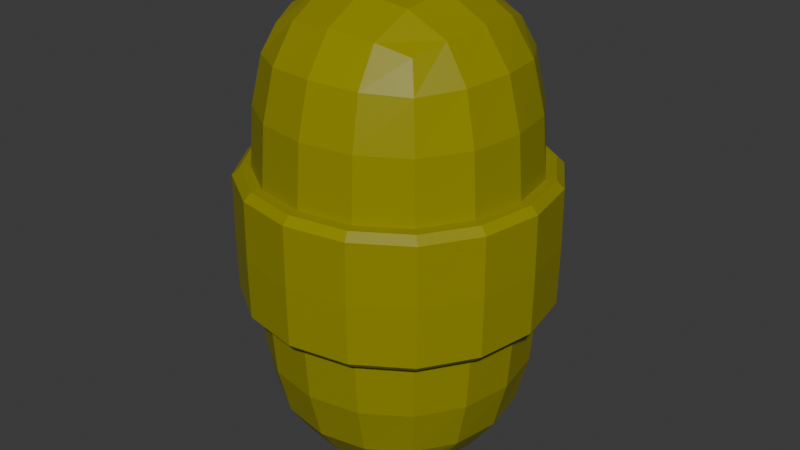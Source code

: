 # Source: FishFood.blend  (saved by Blender 4.0.36; exported with 4.5.12 LTS)
import bpy
from mathutils import Matrix  # noqa: F401  (used for matrix-valued properties, if any)

bpy.ops.wm.read_factory_settings(use_empty=True)
scene = bpy.context.scene
scene.name = 'Scene'

# ---- collections
col_collection = bpy.data.collections.new('Collection'); scene.collection.children.link(col_collection)

# ---- images (referenced by path relative to the original .blend; pixels are not part of the script)
import os
ASSET_DIR = os.environ.get("B2B_ASSET_DIR", "")  # directory of the original .blend (textures are referenced by path, not embedded)
HERE = os.path.dirname(os.path.abspath(__file__))  # packed textures are extracted next to this script under _unpacked/

def load_image(name, relpath, width, height, colorspace="sRGB"):
    """Load a texture the original file referenced (path relative to the .blend, or extracted next to this script)."""
    p = next((c for c in (os.path.join(HERE, relpath), os.path.join(ASSET_DIR, relpath)) if relpath and os.path.exists(c)), "")
    if p:
        img = bpy.data.images.load(p, check_existing=True)
        img.name = name
    else:  # same state as the original file: an image datablock whose file is absent (Cycles renders it pink)
        img = bpy.data.images.new(name, width, height)
        img.source = "FILE"
        img.filepath = "//" + (relpath or name)
    img.colorspace_settings.name = colorspace
    return img
img_fishfood_001 = load_image('FishFood.001', 'Textures/FishFood.001.png', 1024, 1024, 'sRGB')

# ---- materials (node trees are filled in below, after node groups)
mat_fishfood = bpy.data.materials.new('FishFood')
mat_fishfood.use_transparent_shadow = False

# ---- material node trees
mat_fishfood.use_nodes = True; mat_fishfood.node_tree.nodes.clear()
_N = mat_fishfood.node_tree.nodes; _L = mat_fishfood.node_tree.links
n0 = _N.new('ShaderNodeBsdfPrincipled'); n0.name = 'Principled BSDF'; n0.location = (10, 300)
n0.inputs[3].default_value = 1.45
n1 = _N.new('ShaderNodeOutputMaterial'); n1.name = 'Material Output'; n1.location = (300, 300)
n2 = _N.new('ShaderNodeTexImage'); n2.name = 'Image Texture'; n2.location = (-598, 238)
n2.image = img_fishfood_001
n3 = _N.new('ShaderNodeHueSaturation'); n3.name = 'Hue/Saturation/Value'; n3.location = (-301, 242)
n3.inputs[1].default_value = 2.0
n3.inputs[4].default_value = (0.01541, 1.0, 0.2361, 1.0)
_L.new(n0.outputs[0], n1.inputs[0])
_L.new(n3.outputs[0], n0.inputs[0])
_L.new(n2.outputs[0], n3.inputs[2])
_L.new(n2.outputs[0], n3.inputs[0])
n1.is_active_output = True

# ---- world
world_world = bpy.data.worlds.new('World'); scene.world = world_world
world_world.use_nodes = True; world_world.node_tree.nodes.clear()
_N = world_world.node_tree.nodes; _L = world_world.node_tree.links
n0 = _N.new('ShaderNodeOutputWorld'); n0.name = 'World Output'; n0.location = (300, 300)
n1 = _N.new('ShaderNodeBackground'); n1.name = 'Background'; n1.location = (10, 300)
n1.inputs[0].default_value = (0.05088, 0.05088, 0.05088, 1.0)
_L.new(n1.outputs[0], n0.inputs[0])
n0.is_active_output = True
world_world.color = (0.05088, 0.05088, 0.05088)
world_world.use_sun_shadow = False
world_world.sun_shadow_jitter_overblur = 0.0

# ---- meshes
me_fishfood = bpy.data.meshes.new('FishFood')
me_fishfood.from_pydata([(0.7459, -0.7459, 0.8281), (-0.7459, -0.7459, 0.8281), (-0.7459, 0.7459, 0.8281), (0.7459, 0.7459, 0.8281), (1.082, 1.082, 2.811), (0.5883, 1.401, 2.811), (4.247e-09, 1.511, 2.811), (-0.5883, 1.401, 2.811), (0.7459, -0.7459, 4.794), (-0.7459, -0.7459, 4.794), (-0.7459, 0.7459, 4.794), (0.7459, 0.7459, 4.794), (0.8959, -1.676e-08, 0.7029), (-1.118e-08, -0.8959, 0.7029), (-0.8959, -1.863e-08, 0.7029), (1.49e-08, 0.8959, 0.7029), (0.8959, 1.676e-08, 4.919), (-1.77e-08, 0.8959, 4.919), (-0.8959, 1.676e-08, 4.919), (1.49e-08, -0.8959, 4.919), (0.9231, -0.9231, 1.57), (-0.9231, -0.9231, 1.57), (-1.082, 1.082, 2.811), (-0.9231, 0.9231, 1.57), (-1.401, 0.5883, 2.811), (0.9231, 0.9231, 1.57), (-1.511, 4.628e-09, 2.811), (0.9231, -0.9231, 4.052), (-0.9231, -0.9231, 4.052), (-0.9231, 0.9231, 4.052), (0.9231, 0.9231, 4.052), (3.725e-09, -1.304e-08, 0.4222), (-7.451e-09, 1.304e-08, 5.199), (-1.863e-09, -1.281, 1.558), (-1.281, -1.49e-08, 1.558), (-1.118e-08, 1.281, 1.558), (1.281, 1.118e-08, 1.558), (-3.725e-09, -1.281, 4.064), (-1.281, 3.725e-09, 4.064), (3.725e-09, 1.281, 4.064), (1.281, -3.725e-09, 4.064), (0.8488, 0.4471, 0.7411), (0.8488, -0.4471, 0.7411), (0.4471, -0.8488, 0.7411), (-0.4471, -0.8488, 0.7411), (-0.8488, -0.4471, 0.7411), (-0.8488, 0.4471, 0.7411), (-0.4471, 0.8488, 0.7411), (0.4471, 0.8488, 0.7411), (0.8488, -0.4471, 4.881), (0.8488, 0.4471, 4.881), (0.4471, 0.8488, 4.881), (-0.4471, 0.8488, 4.881), (-0.8488, 0.4471, 4.881), (-0.8488, -0.4471, 4.881), (-0.4471, -0.8488, 4.881), (0.4471, -0.8488, 4.881), (0.8496, -0.8496, 1.101), (0.9522, -0.9522, 2.16), (-1.401, -0.5883, 2.811), (-0.9522, -0.9522, 2.16), (-0.8496, -0.8496, 1.101), (-1.082, -1.082, 2.811), (-0.5883, -1.401, 2.811), (-0.9522, 0.9522, 2.16), (-0.8496, 0.8496, 1.101), (-8.396e-09, -1.511, 2.811), (0.5883, -1.401, 2.811), (0.9522, 0.9522, 2.16), (0.8496, 0.8496, 1.101), (1.082, -1.082, 2.811), (0.9522, -0.9522, 3.462), (0.8496, -0.8496, 4.52), (-0.8496, -0.8496, 4.52), (-0.9522, -0.9522, 3.462), (-0.8496, 0.8496, 4.52), (-0.9522, 0.9522, 3.462), (0.8496, 0.8496, 4.52), (0.9522, 0.9522, 3.462), (-2.794e-09, -0.4909, 0.4906), (-0.4909, -1.676e-08, 0.4906), (3.725e-09, 0.4909, 0.4906), (0.4909, -1.397e-08, 0.4906), (-1.583e-08, 0.4909, 5.131), (-0.4909, 1.676e-08, 5.131), (3.725e-09, -0.4909, 5.131), (0.4909, 1.397e-08, 5.131), (-7.683e-09, -1.328, 2.157), (-0.503, -1.19, 1.564), (-6.519e-09, -1.151, 1.064), (0.503, -1.19, 1.564), (-1.328, 0.0, 2.157), (-1.19, 0.503, 1.564), (-1.151, -1.49e-08, 1.064), (-1.19, -0.503, 1.564), (4.657e-10, 1.328, 2.157), (0.503, 1.19, 1.564), (3.725e-09, 1.151, 1.064), (-0.503, 1.19, 1.564), (1.328, -4.657e-10, 2.157), (1.19, -0.503, 1.564), (1.151, -3.725e-09, 1.064), (1.19, 0.503, 1.564), (3.725e-09, -1.151, 4.557), (-0.503, -1.19, 4.058), (-7.451e-09, -1.328, 3.465), (0.503, -1.19, 4.058), (-1.151, 3.725e-09, 4.557), (-1.19, 0.503, 4.058), (-1.328, 6.985e-09, 3.465), (-1.19, -0.503, 4.058), (-3.725e-09, 1.151, 4.557), (0.503, 1.19, 4.058), (6.985e-09, 1.328, 3.465), (-0.503, 1.19, 4.058), (1.151, 3.725e-09, 4.557), (1.19, -0.503, 4.058), (1.328, -6.985e-09, 3.465), (1.19, 0.503, 4.058), (0.4715, -0.4715, 0.5506), (-0.4715, -0.4715, 0.5506), (-0.4715, 0.4715, 0.5506), (0.4715, 0.4715, 0.5506), (0.4715, 0.4715, 5.071), (-0.4715, 0.4715, 5.071), (-0.4715, -0.4715, 5.071), (0.4715, -0.4715, 5.071), (0.5176, -1.232, 2.158), (-0.5176, -1.232, 2.158), (-0.4707, -1.076, 1.081), (0.4707, -1.076, 1.081), (-1.232, -0.5176, 2.158), (-1.232, 0.5176, 2.158), (-1.076, 0.4707, 1.081), (-1.076, -0.4707, 1.081), (-0.5176, 1.232, 2.158), (0.5176, 1.232, 2.158), (0.4707, 1.076, 1.081), (-0.4707, 1.076, 1.081), (1.232, 0.5176, 2.158), (1.232, -0.5176, 2.158), (1.076, -0.4707, 1.081), (1.076, 0.4707, 1.081), (0.4707, -1.076, 4.541), (-0.4707, -1.076, 4.541), (-0.5176, -1.232, 3.463), (0.5176, -1.232, 3.463), (-1.076, -0.4707, 4.541), (-1.076, 0.4707, 4.541), (-1.232, 0.5176, 3.463), (-1.232, -0.5176, 3.463), (-0.4707, 1.076, 4.541), (0.4707, 1.076, 4.541), (0.5176, 1.232, 3.463), (-0.5176, 1.232, 3.463), (1.076, 0.4707, 4.541), (1.076, -0.4707, 4.541), (1.232, -0.5176, 3.463), (1.232, 0.5176, 3.463), (0.9522, -0.9522, 2.16), (-0.9522, -0.9522, 2.16), (-0.9522, 0.9522, 2.16), (0.9522, 0.9522, 2.16), (0.9522, -0.9522, 3.462), (-0.9522, -0.9522, 3.462), (-0.9522, 0.9522, 3.462), (0.9522, 0.9522, 3.462), (-7.683e-09, -1.328, 2.157), (-1.328, 0.0, 2.157), (4.657e-10, 1.328, 2.157), (1.328, -4.657e-10, 2.157), (-7.451e-09, -1.328, 3.465), (-1.328, 6.985e-09, 3.465), (6.985e-09, 1.328, 3.465), (1.328, -6.985e-09, 3.465), (0.5176, -1.232, 2.158), (-0.5176, -1.232, 2.158), (-1.232, -0.5176, 2.158), (-1.232, 0.5176, 2.158), (-0.5176, 1.232, 2.158), (0.5176, 1.232, 2.158), (1.232, 0.5176, 2.158), (1.232, -0.5176, 2.158), (-0.5176, -1.232, 3.463), (0.5176, -1.232, 3.463), (-1.232, 0.5176, 3.463), (-1.232, -0.5176, 3.463), (0.5176, 1.232, 3.463), (-0.5176, 1.232, 3.463), (1.232, -0.5176, 3.463), (1.232, 0.5176, 3.463), (1.401, 0.5883, 2.811), (1.511, -3.802e-09, 2.811), (1.401, -0.5883, 2.811), (-1.078, 1.078, 2.231), (-1.026, 1.026, 2.16), (-1.078, -1.078, 2.231), (-1.026, -1.026, 2.16), (1.026, -1.026, 2.16), (1.078, -1.078, 2.231), (1.078, 1.078, 2.231), (1.026, 1.026, 2.16), (1.078, -1.078, 3.391), (1.026, -1.026, 3.462), (-1.026, -1.026, 3.462), (-1.078, -1.078, 3.391), (-1.026, 1.026, 3.462), (-1.078, 1.078, 3.391), (1.026, 1.026, 3.462), (1.078, 1.078, 3.391), (-8.631e-09, -1.504, 2.227), (-8.259e-09, -1.431, 2.157), (-1.504, 8.69e-10, 2.227), (-1.431, 2.433e-10, 2.157), (9.585e-10, 1.504, 2.227), (5.21e-10, 1.431, 2.157), (1.504, -5.126e-10, 2.227), (1.431, -2.584e-10, 2.157), (-8.396e-09, -1.504, 3.394), (-8.008e-09, -1.431, 3.465), (-1.504, 7.917e-09, 3.394), (-1.431, 7.769e-09, 3.465), (7.536e-09, 1.504, 3.394), (7.545e-09, 1.431, 3.465), (1.504, -7.09e-09, 3.394), (1.431, -7.282e-09, 3.465), (0.5577, -1.327, 2.158), (0.5859, -1.394, 2.229), (-0.5577, -1.327, 2.158), (-0.5859, -1.394, 2.229), (-1.327, -0.5577, 2.158), (-1.394, -0.5859, 2.229), (-1.327, 0.5577, 2.158), (-1.394, 0.5859, 2.229), (-0.5577, 1.327, 2.158), (-0.5859, 1.394, 2.229), (0.5577, 1.327, 2.158), (0.5859, 1.394, 2.229), (1.327, 0.5577, 2.158), (1.394, 0.5859, 2.229), (1.327, -0.5577, 2.158), (1.394, -0.5859, 2.229), (-0.5859, -1.394, 3.392), (-0.5577, -1.327, 3.463), (0.5859, -1.394, 3.392), (0.5577, -1.327, 3.463), (-1.394, 0.5859, 3.392), (-1.327, 0.5577, 3.463), (-1.394, -0.5859, 3.392), (-1.327, -0.5577, 3.463), (0.5859, 1.394, 3.392), (0.5577, 1.327, 3.463), (-0.5859, 1.394, 3.392), (-0.5577, 1.327, 3.463), (1.394, -0.5859, 3.392), (1.327, -0.5577, 3.463), (1.394, 0.5859, 3.392), (1.327, 0.5577, 3.463)], [], [(0, 43, 119, 42), (43, 13, 79, 119), (119, 79, 31, 82), (42, 119, 82, 12), (13, 44, 120, 79), (44, 1, 45, 120), (120, 45, 14, 80), (79, 120, 80, 31), (31, 80, 121, 81), (80, 14, 46, 121), (121, 46, 2, 47), (81, 121, 47, 15), (12, 82, 122, 41), (82, 31, 81, 122), (122, 81, 15, 48), (41, 122, 48, 3), (11, 51, 123, 50), (51, 17, 83, 123), (123, 83, 32, 86), (50, 123, 86, 16), (17, 52, 124, 83), (52, 10, 53, 124), (124, 53, 18, 84), (83, 124, 84, 32), (32, 84, 125, 85), (84, 18, 54, 125), (125, 54, 9, 55), (85, 125, 55, 19), (16, 86, 126, 49), (86, 32, 85, 126), (126, 85, 19, 56), (49, 126, 56, 8), (127, 58, 159, 175), (117, 157, 189, 174), (127, 87, 33, 90), (58, 127, 90, 20), (154, 113, 173, 188), (140, 99, 170, 182), (128, 60, 21, 88), (87, 128, 88, 33), (33, 88, 129, 89), (88, 21, 61, 129), (129, 61, 1, 44), (89, 129, 44, 13), (20, 90, 130, 57), (90, 33, 89, 130), (130, 89, 13, 43), (57, 130, 43, 0), (74, 150, 186, 164), (87, 127, 175, 167), (131, 91, 34, 94), (60, 131, 94, 21), (157, 71, 163, 189), (113, 153, 187, 173), (132, 64, 23, 92), (91, 132, 92, 34), (34, 92, 133, 93), (92, 23, 65, 133), (133, 65, 2, 46), (93, 133, 46, 14), (21, 94, 134, 61), (94, 34, 93, 134), (134, 93, 14, 45), (61, 134, 45, 1), (58, 140, 182, 159), (150, 109, 172, 186), (135, 95, 35, 98), (64, 135, 98, 23), (136, 95, 169, 180), (71, 146, 184, 163), (136, 68, 25, 96), (95, 136, 96, 35), (35, 96, 137, 97), (96, 25, 69, 137), (137, 69, 3, 48), (97, 137, 48, 15), (23, 98, 138, 65), (98, 35, 97, 138), (138, 97, 15, 47), (65, 138, 47, 2), (153, 78, 166, 187), (139, 68, 162, 181), (139, 99, 36, 102), (68, 139, 102, 25), (109, 149, 185, 172), (68, 136, 180, 162), (140, 58, 20, 100), (99, 140, 100, 36), (36, 100, 141, 101), (100, 20, 57, 141), (141, 57, 0, 42), (101, 141, 42, 12), (25, 102, 142, 69), (102, 36, 101, 142), (142, 101, 12, 41), (69, 142, 41, 3), (8, 56, 143, 72), (56, 19, 103, 143), (143, 103, 37, 106), (72, 143, 106, 27), (19, 55, 144, 103), (55, 9, 73, 144), (144, 73, 28, 104), (103, 144, 104, 37), (37, 104, 145, 105), (104, 28, 74, 145), (146, 105, 171, 184), (132, 91, 168, 178), (27, 106, 146, 71), (106, 37, 105, 146), (99, 139, 181, 170), (149, 76, 165, 185), (9, 54, 147, 73), (54, 18, 107, 147), (147, 107, 38, 110), (73, 147, 110, 28), (18, 53, 148, 107), (53, 10, 75, 148), (148, 75, 29, 108), (107, 148, 108, 38), (38, 108, 149, 109), (108, 29, 76, 149), (135, 64, 161, 179), (105, 145, 183, 171), (28, 110, 150, 74), (110, 38, 109, 150), (64, 132, 178, 161), (128, 87, 167, 176), (10, 52, 151, 75), (52, 17, 111, 151), (151, 111, 39, 114), (75, 151, 114, 29), (17, 51, 152, 111), (51, 11, 77, 152), (152, 77, 30, 112), (111, 152, 112, 39), (39, 112, 153, 113), (112, 30, 78, 153), (78, 158, 190, 166), (95, 135, 179, 169), (29, 114, 154, 76), (114, 39, 113, 154), (145, 74, 164, 183), (131, 60, 160, 177), (11, 50, 155, 77), (50, 16, 115, 155), (155, 115, 40, 118), (77, 155, 118, 30), (16, 49, 156, 115), (49, 8, 72, 156), (156, 72, 27, 116), (115, 156, 116, 40), (40, 116, 157, 117), (116, 27, 71, 157), (60, 128, 176, 160), (158, 117, 174, 190), (30, 118, 158, 78), (118, 40, 117, 158), (76, 154, 188, 165), (91, 131, 177, 168), (63, 62, 196, 229), (256, 224, 192, 191), (170, 181, 238, 217), (207, 252, 7, 22), (5, 4, 200, 237), (254, 202, 70, 193), (4, 191, 239, 200), (163, 184, 245, 203), (66, 63, 229, 210), (246, 207, 22, 24), (62, 59, 231, 196), (172, 185, 247, 221), (6, 5, 237, 214), (244, 218, 66, 67), (190, 174, 225, 257), (252, 222, 6, 7), (169, 179, 234, 215), (205, 248, 59, 62), (24, 22, 194, 233), (171, 183, 243, 219), (209, 256, 191, 4), (175, 159, 198, 226), (242, 205, 62, 63), (193, 70, 199, 241), (26, 24, 233, 212), (250, 209, 4, 5), (189, 163, 203, 255), (173, 187, 251, 223), (192, 193, 241, 216), (248, 220, 26, 59), (167, 175, 226, 211), (174, 189, 255, 225), (159, 182, 240, 198), (168, 177, 230, 213), (67, 66, 210, 227), (177, 160, 197, 230), (160, 176, 228, 197), (178, 168, 213, 232), (59, 26, 212, 231), (179, 161, 195, 234), (161, 178, 232, 195), (180, 169, 215, 236), (7, 6, 214, 235), (181, 162, 201, 238), (162, 180, 236, 201), (182, 170, 217, 240), (191, 192, 216, 239), (70, 67, 227, 199), (183, 164, 204, 243), (184, 171, 219, 245), (218, 242, 63, 66), (164, 186, 249, 204), (185, 165, 206, 247), (186, 172, 221, 249), (220, 246, 24, 26), (165, 188, 253, 206), (187, 166, 208, 251), (188, 173, 223, 253), (222, 250, 5, 6), (166, 190, 257, 208), (202, 244, 67, 70), (224, 254, 193, 192), (176, 167, 211, 228), (211, 226, 227, 210), (199, 227, 226, 198), (197, 228, 229, 196), (210, 229, 228, 211), (213, 230, 231, 212), (196, 231, 230, 197), (195, 232, 233, 194), (212, 233, 232, 213), (215, 234, 235, 214), (194, 235, 234, 195), (201, 236, 237, 200), (214, 237, 236, 215), (217, 238, 239, 216), (200, 239, 238, 201), (198, 240, 241, 199), (216, 241, 240, 217), (205, 242, 243, 204), (219, 243, 242, 218), (218, 244, 245, 219), (203, 245, 244, 202), (207, 246, 247, 206), (221, 247, 246, 220), (220, 248, 249, 221), (204, 249, 248, 205), (209, 250, 251, 208), (223, 251, 250, 222), (222, 252, 253, 223), (206, 253, 252, 207), (202, 254, 255, 203), (225, 255, 254, 224), (224, 256, 257, 225), (208, 257, 256, 209), (22, 7, 235, 194)])
_uv = me_fishfood.uv_layers.new(name='UVMap')
_uv.uv.foreach_set('vector', [0.2743, 0.6442, 0.2868, 0.6806, 0.2408, 0.6777, 0.2379, 0.6317, 0.2868, 0.6806, 0.2926, 0.7351, 0.2432, 0.7351, 0.2408, 0.6777, 0.2408, 0.6777, 0.2432, 0.7351, 0.1833, 0.7351, 0.1833, 0.6753, 0.2379, 0.6317, 0.2408, 0.6777, 0.1833, 0.6753, 0.1833, 0.6259, 0.2926, 0.7351, 0.2868, 0.7897, 0.2408, 0.7926, 0.2432, 0.7351, 0.2868, 0.7897, 0.2743, 0.8261, 0.2379, 0.8386, 0.2408, 0.7926, 0.2408, 0.7926, 0.2379, 0.8386, 0.1833, 0.8444, 0.1833, 0.795, 0.2432, 0.7351, 0.2408, 0.7926, 0.1833, 0.795, 0.1833, 0.7351, 0.2926, 0.7351, 0.2926, 0.6753, 0.3501, 0.6777, 0.3524, 0.7351, 0.2926, 0.6753, 0.2926, 0.6259, 0.3471, 0.6317, 0.3501, 0.6777, 0.3501, 0.6777, 0.3471, 0.6317, 0.3835, 0.6442, 0.3961, 0.6806, 0.3524, 0.7351, 0.3501, 0.6777, 0.3961, 0.6806, 0.4018, 0.7351, 0.2926, 0.8444, 0.2926, 0.795, 0.3501, 0.7926, 0.3471, 0.8386, 0.2926, 0.795, 0.2926, 0.7351, 0.3524, 0.7351, 0.3501, 0.7926, 0.3501, 0.7926, 0.3524, 0.7351, 0.4018, 0.7351, 0.3961, 0.7897, 0.3471, 0.8386, 0.3501, 0.7926, 0.3961, 0.7897, 0.3835, 0.8261, 0.7364, 0.613, 0.749, 0.6495, 0.703, 0.6465, 0.7, 0.6005, 0.749, 0.6495, 0.7547, 0.704, 0.7053, 0.704, 0.703, 0.6465, 0.703, 0.6465, 0.7053, 0.704, 0.6455, 0.704, 0.6455, 0.6441, 0.7, 0.6005, 0.703, 0.6465, 0.6455, 0.6441, 0.6455, 0.5947, 0.7547, 0.704, 0.749, 0.7585, 0.703, 0.7614, 0.7053, 0.704, 0.749, 0.7585, 0.7364, 0.7949, 0.7, 0.8075, 0.703, 0.7614, 0.703, 0.7614, 0.7, 0.8075, 0.6455, 0.8132, 0.6455, 0.7638, 0.7053, 0.704, 0.703, 0.7614, 0.6455, 0.7638, 0.6455, 0.704, 0.7277, 0.1092, 0.7277, 0.04938, 0.7852, 0.05175, 0.7875, 0.1092, 0.7277, 0.04938, 0.7277, 2.74e-09, 0.7822, 0.005746, 0.7852, 0.05175, 0.7852, 0.05175, 0.7822, 0.005746, 0.8186, 0.01829, 0.8312, 0.05472, 0.7875, 0.1092, 0.7852, 0.05175, 0.8312, 0.05472, 0.8369, 0.1092, 0.7277, 0.2185, 0.7277, 0.1691, 0.7852, 0.1667, 0.7822, 0.2127, 0.7277, 0.1691, 0.7277, 0.1092, 0.7875, 0.1092, 0.7852, 0.1667, 0.7852, 0.1667, 0.7875, 0.1092, 0.8369, 0.1092, 0.8312, 0.1637, 0.7822, 0.2127, 0.7852, 0.1667, 0.8312, 0.1637, 0.8186, 0.2002, 0.3256, 0.3667, 0.3256, 0.3667, 0.3256, 0.3667, 0.3256, 0.3667, 0.3256, 0.3667, 0.3256, 0.3667, 0.3256, 0.3667, 0.3256, 0.3667, 0.468, 0.5363, 0.4682, 0.4721, 0.5412, 0.4732, 0.5405, 0.5355, 0.4678, 0.5947, 0.468, 0.5363, 0.5405, 0.5355, 0.5398, 0.5919, 0.3256, 0.3667, 0.3256, 0.3667, 0.3256, 0.3667, 0.3256, 0.3667, 0.3256, 0.3667, 0.3256, 0.3667, 0.3256, 0.3667, 0.3256, 0.3667, 0.468, 0.4123, 0.4678, 0.3667, 0.5398, 0.3708, 0.5405, 0.415, 0.4682, 0.4721, 0.468, 0.4123, 0.5405, 0.415, 0.5412, 0.4732, 0.5412, 0.4732, 0.5405, 0.415, 0.5994, 0.4215, 0.6014, 0.4762, 0.5405, 0.415, 0.5398, 0.3708, 0.5969, 0.3813, 0.5994, 0.4215, 0.5994, 0.4215, 0.5969, 0.3813, 0.6302, 0.3961, 0.6408, 0.4295, 0.6014, 0.4762, 0.5994, 0.4215, 0.6408, 0.4295, 0.6455, 0.482, 0.5398, 0.5919, 0.5405, 0.5355, 0.5994, 0.5342, 0.5969, 0.5848, 0.5405, 0.5355, 0.5412, 0.4732, 0.6014, 0.4762, 0.5994, 0.5342, 0.5994, 0.5342, 0.6014, 0.4762, 0.6455, 0.482, 0.6408, 0.5366, 0.5969, 0.5848, 0.5994, 0.5342, 0.6408, 0.5366, 0.6302, 0.5748, 0.3256, 0.3667, 0.3256, 0.3667, 0.3256, 0.3667, 0.3256, 0.3667, 0.3256, 0.3667, 0.3256, 0.3667, 0.3256, 0.3667, 0.3256, 0.3667, 0.9358, 0.7786, 1.0, 0.7786, 0.9991, 0.8516, 0.9368, 0.851, 0.8774, 0.7786, 0.9358, 0.7786, 0.9368, 0.851, 0.8804, 0.8505, 0.3256, 0.3667, 0.3256, 0.3667, 0.3256, 0.3667, 0.3256, 0.3667, 0.3256, 0.3667, 0.3256, 0.3667, 0.3256, 0.3667, 0.3256, 0.3667, 0.8828, 0.3694, 0.9284, 0.3667, 0.9282, 0.4388, 0.8841, 0.442, 0.8231, 0.373, 0.8828, 0.3694, 0.8841, 0.442, 0.8261, 0.4459, 0.8261, 0.4459, 0.8841, 0.442, 0.881, 0.5011, 0.8265, 0.5062, 0.8841, 0.442, 0.9282, 0.4388, 0.921, 0.4964, 0.881, 0.5011, 0.881, 0.5011, 0.921, 0.4964, 0.908, 0.5305, 0.8753, 0.5429, 0.8265, 0.5062, 0.881, 0.5011, 0.8753, 0.5429, 0.8231, 0.5505, 0.8804, 0.8505, 0.9368, 0.851, 0.9383, 0.9099, 0.8877, 0.9076, 0.9368, 0.851, 0.9991, 0.8516, 0.9964, 0.9118, 0.9383, 0.9099, 0.9383, 0.9099, 0.9964, 0.9118, 0.9907, 0.9558, 0.9361, 0.9514, 0.8877, 0.9076, 0.9383, 0.9099, 0.9361, 0.9514, 0.8979, 0.9409, 0.3256, 0.3667, 0.3256, 0.3667, 0.3256, 0.3667, 0.3256, 0.3667, 0.3256, 0.3667, 0.3256, 0.3667, 0.3256, 0.3667, 0.3256, 0.3667, 0.5502, 0.1696, 0.5504, 0.1054, 0.6235, 0.1065, 0.6227, 0.1688, 0.55, 0.228, 0.5502, 0.1696, 0.6227, 0.1688, 0.622, 0.2252, 0.3256, 0.3667, 0.3256, 0.3667, 0.3256, 0.3667, 0.3256, 0.3667, 0.3256, 0.3667, 0.3256, 0.3667, 0.3256, 0.3667, 0.3256, 0.3667, 0.5502, 0.04563, 0.55, -9.509e-09, 0.622, 0.00414, 0.6227, 0.04834, 0.5504, 0.1054, 0.5502, 0.04563, 0.6227, 0.04834, 0.6235, 0.1065, 0.6235, 0.1065, 0.6227, 0.04834, 0.6816, 0.05481, 0.6837, 0.1095, 0.6227, 0.04834, 0.622, 0.00414, 0.6791, 0.01463, 0.6816, 0.05481, 0.6816, 0.05481, 0.6791, 0.01463, 0.7124, 0.02942, 0.723, 0.06285, 0.6837, 0.1095, 0.6816, 0.05481, 0.723, 0.06285, 0.7277, 0.1153, 0.622, 0.2252, 0.6227, 0.1688, 0.6816, 0.1675, 0.6791, 0.2181, 0.6227, 0.1688, 0.6235, 0.1065, 0.6837, 0.1095, 0.6816, 0.1675, 0.6816, 0.1675, 0.6837, 0.1095, 0.7277, 0.1153, 0.723, 0.1699, 0.6791, 0.2181, 0.6816, 0.1675, 0.723, 0.1699, 0.7124, 0.2081, 0.3256, 0.3667, 0.3256, 0.3667, 0.3256, 0.3667, 0.3256, 0.3667, 0.3256, 0.3667, 0.3256, 0.3667, 0.3256, 0.3667, 0.3256, 0.3667, 0.8954, 0.1838, 0.9596, 0.1838, 0.9587, 0.2568, 0.8964, 0.2563, 0.8369, 0.1838, 0.8954, 0.1838, 0.8964, 0.2563, 0.84, 0.2558, 0.3256, 0.3667, 0.3256, 0.3667, 0.3256, 0.3667, 0.3256, 0.3667, 0.3256, 0.3667, 0.3256, 0.3667, 0.3256, 0.3667, 0.3256, 0.3667, 0.05966, 0.7361, 0.1052, 0.7334, 0.1051, 0.8055, 0.061, 0.8087, -4.564e-09, 0.7397, 0.05966, 0.7361, 0.061, 0.8087, 0.002979, 0.8126, 0.002979, 0.8126, 0.061, 0.8087, 0.05784, 0.8678, 0.003382, 0.8729, 0.061, 0.8087, 0.1051, 0.8055, 0.09781, 0.8631, 0.05784, 0.8678, 0.05784, 0.8678, 0.09781, 0.8631, 0.0849, 0.8972, 0.05212, 0.9096, 0.003382, 0.8729, 0.05784, 0.8678, 0.05212, 0.9096, 1.14e-08, 0.9172, 0.84, 0.2558, 0.8964, 0.2563, 0.8979, 0.3152, 0.8473, 0.3129, 0.8964, 0.2563, 0.9587, 0.2568, 0.956, 0.317, 0.8979, 0.3152, 0.8979, 0.3152, 0.956, 0.317, 0.9503, 0.3611, 0.8956, 0.3566, 0.8473, 0.3129, 0.8979, 0.3152, 0.8956, 0.3566, 0.8574, 0.3461, 0.8079, 0.3867, 0.8185, 0.4248, 0.7771, 0.4272, 0.7746, 0.3766, 0.8185, 0.4248, 0.8231, 0.4794, 0.7791, 0.4853, 0.7771, 0.4272, 0.7771, 0.4272, 0.7791, 0.4853, 0.7189, 0.4882, 0.7182, 0.4259, 0.7746, 0.3766, 0.7771, 0.4272, 0.7182, 0.4259, 0.7174, 0.3695, 0.8231, 0.4794, 0.8185, 0.5319, 0.7771, 0.5399, 0.7791, 0.4853, 0.8185, 0.5319, 0.8079, 0.5653, 0.7746, 0.5801, 0.7771, 0.5399, 0.7771, 0.5399, 0.7746, 0.5801, 0.7174, 0.5906, 0.7182, 0.5464, 0.7791, 0.4853, 0.7771, 0.5399, 0.7182, 0.5464, 0.7189, 0.4882, 0.7189, 0.4882, 0.7182, 0.5464, 0.6457, 0.5491, 0.6459, 0.4893, 0.7182, 0.5464, 0.7174, 0.5906, 0.6455, 0.5947, 0.6457, 0.5491, 0.3256, 0.3667, 0.3256, 0.3667, 0.3256, 0.3667, 0.3256, 0.3667, 0.3256, 0.3667, 0.3256, 0.3667, 0.3256, 0.3667, 0.3256, 0.3667, 0.7174, 0.3695, 0.7182, 0.4259, 0.6457, 0.4251, 0.6455, 0.3667, 0.7182, 0.4259, 0.7189, 0.4882, 0.6459, 0.4893, 0.6457, 0.4251, 0.3256, 0.3667, 0.3256, 0.3667, 0.3256, 0.3667, 0.3256, 0.3667, 0.3256, 0.3667, 0.3256, 0.3667, 0.3256, 0.3667, 0.3256, 0.3667, 0.8805, 0.6097, 0.9186, 0.5992, 0.9209, 0.6406, 0.8703, 0.643, 0.9186, 0.5992, 0.9733, 0.5947, 0.979, 0.6388, 0.9209, 0.6406, 0.9209, 0.6406, 0.979, 0.6388, 0.9817, 0.699, 0.9194, 0.6995, 0.8703, 0.643, 0.9209, 0.6406, 0.9194, 0.6995, 0.863, 0.7001, 0.8369, 8.215e-08, 0.889, 0.007569, 0.8948, 0.04937, 0.8403, 0.0443, 0.889, 0.007569, 0.9218, 0.02003, 0.9347, 0.05411, 0.8948, 0.04937, 0.8948, 0.04937, 0.9347, 0.05411, 0.942, 0.1117, 0.8979, 0.1085, 0.8403, 0.0443, 0.8948, 0.04937, 0.8979, 0.1085, 0.8399, 0.1046, 0.8399, 0.1046, 0.8979, 0.1085, 0.8966, 0.1811, 0.8369, 0.1775, 0.8979, 0.1085, 0.942, 0.1117, 0.9421, 0.1838, 0.8966, 0.1811, 0.3256, 0.3667, 0.3256, 0.3667, 0.3256, 0.3667, 0.3256, 0.3667, 0.3256, 0.3667, 0.3256, 0.3667, 0.3256, 0.3667, 0.3256, 0.3667, 0.863, 0.7001, 0.9194, 0.6995, 0.9184, 0.772, 0.8599, 0.772, 0.9194, 0.6995, 0.9817, 0.699, 0.9826, 0.772, 0.9184, 0.772, 0.3256, 0.3667, 0.3256, 0.3667, 0.3256, 0.3667, 0.3256, 0.3667, 0.3256, 0.3667, 0.3256, 0.3667, 0.3256, 0.3667, 0.3256, 0.3667, 0.6302, 0.6147, 0.6408, 0.6528, 0.5994, 0.6552, 0.5969, 0.6047, 0.6408, 0.6528, 0.6455, 0.7075, 0.6014, 0.7133, 0.5994, 0.6552, 0.5994, 0.6552, 0.6014, 0.7133, 0.5412, 0.7163, 0.5405, 0.654, 0.5969, 0.6047, 0.5994, 0.6552, 0.5405, 0.654, 0.5398, 0.5975, 0.6455, 0.7075, 0.6408, 0.7599, 0.5994, 0.768, 0.6014, 0.7133, 0.6408, 0.7599, 0.6302, 0.7934, 0.5969, 0.8081, 0.5994, 0.768, 0.5994, 0.768, 0.5969, 0.8081, 0.5398, 0.8186, 0.5405, 0.7744, 0.6014, 0.7133, 0.5994, 0.768, 0.5405, 0.7744, 0.5412, 0.7163, 0.5412, 0.7163, 0.5405, 0.7744, 0.468, 0.7771, 0.4682, 0.7174, 0.5405, 0.7744, 0.5398, 0.8186, 0.4678, 0.8228, 0.468, 0.7771, 0.3256, 0.3667, 0.3256, 0.3667, 0.3256, 0.3667, 0.3256, 0.3667, 0.3256, 0.3667, 0.3256, 0.3667, 0.3256, 0.3667, 0.3256, 0.3667, 0.5398, 0.5975, 0.5405, 0.654, 0.468, 0.6532, 0.4678, 0.5947, 0.5405, 0.654, 0.5412, 0.7163, 0.4682, 0.7174, 0.468, 0.6532, 0.3256, 0.3667, 0.3256, 0.3667, 0.3256, 0.3667, 0.3256, 0.3667, 0.3256, 0.3667, 0.3256, 0.3667, 0.3256, 0.3667, 0.3256, 0.3667, 0.7752, 0.7935, 0.8134, 0.783, 0.8157, 0.8244, 0.7651, 0.8268, 0.8134, 0.783, 0.868, 0.7786, 0.8737, 0.8226, 0.8157, 0.8244, 0.8157, 0.8244, 0.8737, 0.8226, 0.8765, 0.8828, 0.8142, 0.8833, 0.7651, 0.8268, 0.8157, 0.8244, 0.8142, 0.8833, 0.7578, 0.8839, 0.7547, 0.5947, 0.8068, 0.6023, 0.8126, 0.6441, 0.7581, 0.639, 0.8068, 0.6023, 0.8396, 0.6148, 0.8525, 0.6488, 0.8126, 0.6441, 0.8126, 0.6441, 0.8525, 0.6488, 0.8598, 0.7065, 0.8157, 0.7033, 0.7581, 0.639, 0.8126, 0.6441, 0.8157, 0.7033, 0.7577, 0.6993, 0.7577, 0.6993, 0.8157, 0.7033, 0.8144, 0.7758, 0.7547, 0.7723, 0.8157, 0.7033, 0.8598, 0.7065, 0.8599, 0.7786, 0.8144, 0.7758, 0.3256, 0.3667, 0.3256, 0.3667, 0.3256, 0.3667, 0.3256, 0.3667, 0.3256, 0.3667, 0.3256, 0.3667, 0.3256, 0.3667, 0.3256, 0.3667, 0.7578, 0.8839, 0.8142, 0.8833, 0.8132, 0.9558, 0.7547, 0.9558, 0.8142, 0.8833, 0.8765, 0.8828, 0.8774, 0.9558, 0.8132, 0.9558, 0.3256, 0.3667, 0.3256, 0.3667, 0.3256, 0.3667, 0.3256, 0.3667, 0.3256, 0.3667, 0.3256, 0.3667, 0.3256, 0.3667, 0.3256, 0.3667, 0.2547, 0.4186, 0.2548, 0.3667, 0.3255, 0.3675, 0.3256, 0.4192, 0.5346, 0.8228, 0.6073, 0.8228, 0.6073, 0.8939, 0.5343, 0.8937, 0.3667, 0.3453, 0.4298, 0.3335, 0.4347, 0.3451, 0.3667, 0.3578, 0.3256, 0.6253, 0.3256, 0.5591, 0.3965, 0.5595, 0.3963, 0.6259, 0.3969, 0.4186, 0.397, 0.3667, 0.4678, 0.3675, 0.4678, 0.4192, 0.251, 0.8446, 0.3027, 0.8448, 0.3033, 0.9155, 0.2514, 0.9155, 0.4678, 0.8936, 0.5343, 0.8937, 0.5343, 0.9646, 0.4681, 0.9643, 0.2994, 0.2994, 0.3335, 0.2465, 0.3451, 0.2513, 0.3084, 0.3084, 0.2545, 0.4865, 0.2547, 0.4186, 0.3256, 0.4192, 0.3256, 0.4869, 0.371, 0.8446, 0.4226, 0.8448, 0.4233, 0.9155, 0.3714, 0.9155, 0.6073, 0.8936, 0.6737, 0.8937, 0.6737, 0.9646, 0.6075, 0.9643, 2.247e-08, 0.3453, 0.06311, 0.3335, 0.06799, 0.3451, 2.311e-08, 0.3578, 0.3967, 0.4865, 0.3969, 0.4186, 0.4678, 0.4192, 0.4678, 0.4869, 0.1833, 0.5591, 0.1833, 0.4864, 0.2545, 0.4865, 0.2543, 0.5595, 0.06311, 0.03318, 6.603e-09, 0.02138, 6.019e-09, 0.008851, 0.06799, 0.02157, 0.3256, 0.5591, 0.3256, 0.4864, 0.3967, 0.4865, 0.3965, 0.5595, 0.5287, 0.1833, 0.5169, 0.1202, 0.5285, 0.1154, 0.5412, 0.1833, 0.6079, 0.8229, 0.674, 0.8228, 0.6737, 0.8937, 0.6073, 0.8936, 0.3714, 0.9155, 0.4233, 0.9155, 0.4226, 0.9862, 0.371, 0.9864, 0.3453, 0.1833, 0.3335, 0.1202, 0.3451, 0.1154, 0.3578, 0.1833, 0.4684, 0.8229, 0.5346, 0.8228, 0.5343, 0.8937, 0.4678, 0.8936, 0.1502, 0.4869, 0.1161, 0.4339, 0.1251, 0.425, 0.1618, 0.482, 0.1837, 0.4188, 0.1841, 0.3671, 0.2548, 0.3667, 0.2547, 0.4186, 0.2514, 0.9155, 0.3033, 0.9155, 0.3027, 0.9862, 0.251, 0.9864, 0.3035, 0.9155, 0.3714, 0.9155, 0.371, 0.9864, 0.3033, 0.9866, 0.326, 0.4188, 0.3263, 0.3671, 0.397, 0.3667, 0.3969, 0.4186, 0.2465, 0.3335, 0.2994, 0.2994, 0.3084, 0.3084, 0.2513, 0.3451, 0.162, 0.1833, 0.1502, 0.1202, 0.1618, 0.1154, 0.1745, 0.1833, 0.1835, 0.9155, 0.2514, 0.9155, 0.251, 0.9864, 0.1833, 0.9866, 0.674, 0.8228, 0.7467, 0.8228, 0.7467, 0.8939, 0.6737, 0.8937, 0.162, 0.55, 0.1502, 0.4869, 0.1618, 0.482, 0.1745, 0.55, 0.1833, 0.3453, 0.2465, 0.3335, 0.2513, 0.3451, 0.1833, 0.3578, 0.1161, 0.4339, 0.06311, 0.3999, 0.06799, 0.3883, 0.1251, 0.425, 7.454e-09, 0.712, 0.06311, 0.7002, 0.06799, 0.7118, 6.877e-09, 0.7245, 0.2543, 0.5595, 0.2545, 0.4865, 0.3256, 0.4869, 0.3252, 0.5595, 0.06311, 0.7002, 0.1161, 0.6661, 0.1251, 0.6751, 0.06799, 0.7118, 0.1161, 0.6661, 0.1502, 0.6131, 0.1618, 0.618, 0.1251, 0.6751, 0.4298, 0.03318, 0.3667, 0.02138, 0.3667, 0.008851, 0.4347, 0.02157, 0.6737, 0.8937, 0.7467, 0.8939, 0.7464, 0.965, 0.6737, 0.9646, 0.5169, 0.1202, 0.4828, 0.06726, 0.4918, 0.05827, 0.5285, 0.1154, 0.4828, 0.06726, 0.4298, 0.03318, 0.4347, 0.02157, 0.4918, 0.05827, 0.5169, 0.2465, 0.5287, 0.1833, 0.5412, 0.1833, 0.5285, 0.2513, 0.3965, 0.5595, 0.3967, 0.4865, 0.4678, 0.4869, 0.4674, 0.5595, 0.4298, 0.3335, 0.4828, 0.2994, 0.4918, 0.3084, 0.4347, 0.3451, 0.4828, 0.2994, 0.5169, 0.2465, 0.5285, 0.2513, 0.4918, 0.3084, 0.06311, 0.3999, 2.167e-08, 0.3881, 2.219e-08, 0.3755, 0.06799, 0.3883, 0.5343, 0.8937, 0.6073, 0.8939, 0.6069, 0.965, 0.5343, 0.9646, 0.2541, 0.6259, 0.2543, 0.5595, 0.3252, 0.5595, 0.3248, 0.6257, 0.3335, 0.1202, 0.2994, 0.06726, 0.3084, 0.05827, 0.3451, 0.1154, 0.3335, 0.2465, 0.3453, 0.1833, 0.3578, 0.1833, 0.3451, 0.2513, 0.1833, 0.4864, 0.1837, 0.4188, 0.2547, 0.4186, 0.2545, 0.4865, 0.2994, 0.06726, 0.2465, 0.03318, 0.2513, 0.02157, 0.3084, 0.05827, 0.06311, 0.3335, 0.1161, 0.2994, 0.1251, 0.3084, 0.06799, 0.3451, 0.2465, 0.03318, 0.1833, 0.02138, 0.1833, 0.008851, 0.2513, 0.02157, 0.3033, 0.8444, 0.371, 0.8446, 0.3714, 0.9155, 0.3035, 0.9155, 0.1161, 0.2994, 0.1502, 0.2465, 0.1618, 0.2513, 0.1251, 0.3084, 0.1502, 0.1202, 0.1161, 0.06726, 0.1251, 0.05827, 0.1618, 0.1154, 0.1502, 0.2465, 0.162, 0.1833, 0.1745, 0.1833, 0.1618, 0.2513, 0.3256, 0.4864, 0.326, 0.4188, 0.3969, 0.4186, 0.3967, 0.4865, 0.1161, 0.06726, 0.06311, 0.03318, 0.06799, 0.02157, 0.1251, 0.05827, 0.1834, 0.6253, 0.1833, 0.5591, 0.2543, 0.5595, 0.2541, 0.6259, 0.1833, 0.8444, 0.251, 0.8446, 0.2514, 0.9155, 0.1835, 0.9155, 0.1502, 0.6131, 0.162, 0.55, 0.1745, 0.55, 0.1618, 0.618, 0.1745, 0.55, 0.1618, 0.482, 0.17, 0.4786, 0.1833, 0.55, 0.1314, 0.4186, 0.17, 0.4786, 0.1618, 0.482, 0.1251, 0.425, 0.1251, 0.6751, 0.1618, 0.618, 0.17, 0.6215, 0.1314, 0.6814, 0.1833, 0.55, 0.17, 0.6215, 0.1618, 0.618, 0.1745, 0.55, 6.877e-09, 0.7245, 0.06799, 0.7118, 0.07143, 0.72, 6.414e-09, 0.7334, 0.1314, 0.6814, 0.07143, 0.72, 0.06799, 0.7118, 0.1251, 0.6751, 0.4918, 0.05827, 0.4347, 0.02157, 0.4381, 0.01337, 0.4981, 0.05194, 0.3667, -1.494e-09, 0.4381, 0.01337, 0.4347, 0.02157, 0.3667, 0.008851, 0.5412, 0.1833, 0.5285, 0.1154, 0.5367, 0.1119, 0.55, 0.1833, 0.4981, 0.05194, 0.5367, 0.1119, 0.5285, 0.1154, 0.4918, 0.05827, 0.4918, 0.3084, 0.5285, 0.2513, 0.5367, 0.2548, 0.4981, 0.3148, 0.55, 0.1833, 0.5367, 0.2548, 0.5285, 0.2513, 0.5412, 0.1833, 0.3667, 0.3578, 0.4347, 0.3451, 0.4381, 0.3533, 0.3667, 0.3667, 0.4981, 0.3148, 0.4381, 0.3533, 0.4347, 0.3451, 0.4918, 0.3084, 0.1251, 0.425, 0.06799, 0.3883, 0.07143, 0.3801, 0.1314, 0.4186, 2.261e-08, 0.3667, 0.07143, 0.3801, 0.06799, 0.3883, 2.219e-08, 0.3755, 0.3148, 0.05194, 0.3533, 0.1119, 0.3451, 0.1154, 0.3084, 0.05827, 0.3578, 0.1833, 0.3451, 0.1154, 0.3533, 0.1119, 0.3667, 0.1833, 0.3667, 0.1833, 0.3533, 0.2548, 0.3451, 0.2513, 0.3578, 0.1833, 0.3084, 0.3084, 0.3451, 0.2513, 0.3533, 0.2548, 0.3148, 0.3148, 0.1314, 0.3148, 0.07143, 0.3533, 0.06799, 0.3451, 0.1251, 0.3084, 2.311e-08, 0.3578, 0.06799, 0.3451, 0.07143, 0.3533, 2.351e-08, 0.3667, 0.1833, -6.52e-09, 0.2548, 0.01337, 0.2513, 0.02157, 0.1833, 0.008851, 0.3084, 0.05827, 0.2513, 0.02157, 0.2548, 0.01337, 0.3148, 0.05194, 0.1314, 0.05194, 0.17, 0.1119, 0.1618, 0.1154, 0.1251, 0.05827, 0.1745, 0.1833, 0.1618, 0.1154, 0.17, 0.1119, 0.1833, 0.1833, 0.1833, 0.1833, 0.17, 0.2548, 0.1618, 0.2513, 0.1745, 0.1833, 0.1251, 0.3084, 0.1618, 0.2513, 0.17, 0.2548, 0.1314, 0.3148, 0.3148, 0.3148, 0.2548, 0.3533, 0.2513, 0.3451, 0.3084, 0.3084, 0.1833, 0.3578, 0.2513, 0.3451, 0.2548, 0.3533, 0.1833, 0.3667, 5.655e-09, -2.472e-16, 0.07143, 0.01337, 0.06799, 0.02157, 6.019e-09, 0.008851, 0.1251, 0.05827, 0.06799, 0.02157, 0.07143, 0.01337, 0.1314, 0.05194, 0.3963, 0.6259, 0.3965, 0.5595, 0.4674, 0.5595, 0.467, 0.6257])
me_fishfood.materials.append(mat_fishfood)
me_fishfood.update()

# ---- objects
ob_fishfood = bpy.data.objects.new('FishFood', me_fishfood)

# ---- transforms, parenting, visibility, modifiers, constraints
ob_fishfood.location = (0.0, 0.0, 0.0)

# ---- collection membership
col_collection.objects.link(ob_fishfood)

# ---- scene / render settings (as saved in the file)
scene.frame_start = 1; scene.frame_end = 250; scene.frame_set(1)
scene.render.engine = 'BLENDER_EEVEE_NEXT'
scene.cycles.sampling_pattern = 'TABULATED_SOBOL'
bpy.context.view_layer.update()

# ---- added for rendering (the .blend has no active camera and no usable light): camera, sun
cam_auto = bpy.data.cameras.new('AutoCamera')
cam_auto.lens = 50.0
cam_auto.sensor_width = 36.0
cam_auto.clip_end = 1000.0
ob_auto_camera = bpy.data.objects.new('AutoCamera', cam_auto)
scene.collection.objects.link(ob_auto_camera)
ob_auto_camera.location = (5.93061, -7.11673, 7.55531)
ob_auto_camera.rotation_euler = (1.09748, -7.21219e-08, 0.694738)
scene.camera = ob_auto_camera
light_auto_sun = bpy.data.lights.new('AutoSun', 'SUN')
light_auto_sun.energy = 3.0
light_auto_sun.angle = 0.0523599
ob_auto_sun = bpy.data.objects.new('AutoSun', light_auto_sun)
scene.collection.objects.link(ob_auto_sun)
ob_auto_sun.rotation_euler = (0.872665, 0.174533, 0.523599)
bpy.context.view_layer.update()

